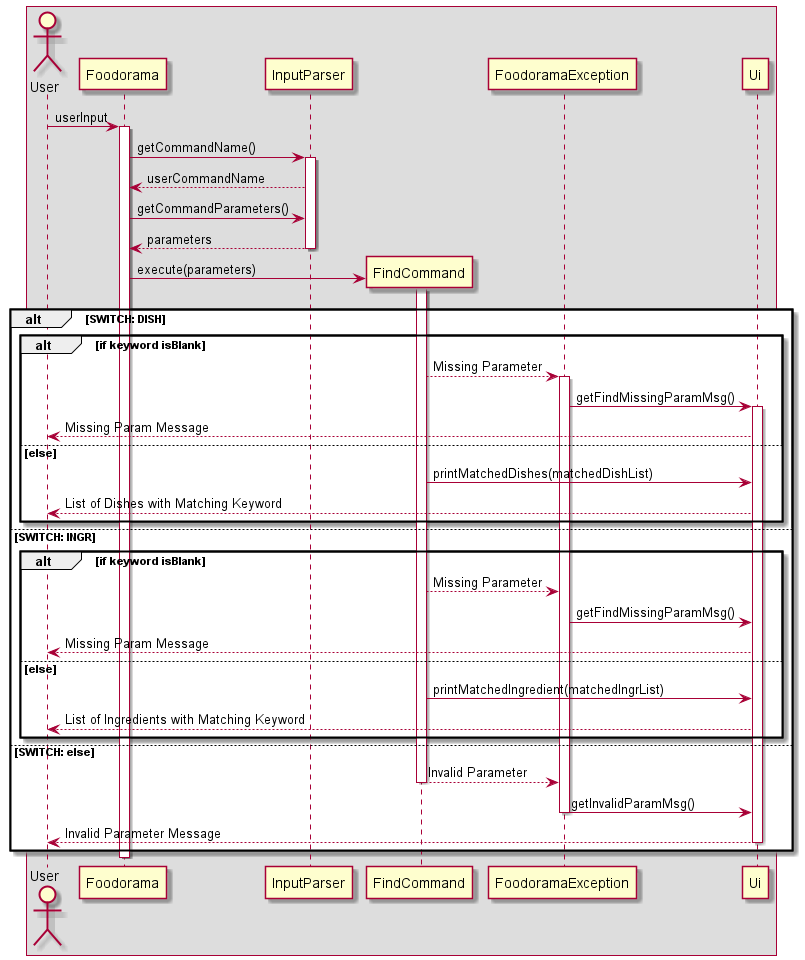

The diagram above was rendered by PlantUML. Its source (embedded in the PNG):
@startuml
'https://plantuml.com/sequence-diagram

Box
actor User 
User -> Foodorama: userInput
activate Foodorama
Foodorama -> InputParser: getCommandName()
activate InputParser
Foodorama <-- InputParser: userCommandName
Foodorama -> InputParser: getCommandParameters()
return parameters
create FindCommand
Foodorama -> FindCommand: execute(parameters)
deactivate InputParser
activate FindCommand

alt SWITCH: DISH
    alt if keyword isBlank
        FindCommand --> FoodoramaException: Missing Parameter
        activate FoodoramaException
        FoodoramaException -> Ui: getFindMissingParamMsg()
    activate Ui
        User <-- Ui: Missing Param Message
    else else
        FindCommand -> Ui: printMatchedDishes(matchedDishList)
        User <-- Ui: List of Dishes with Matching Keyword
    end

else SWITCH: INGR
    alt if keyword isBlank
        FindCommand --> FoodoramaException: Missing Parameter
        FoodoramaException -> Ui: getFindMissingParamMsg()
        User <-- Ui: Missing Param Message
    else else
        FindCommand -> Ui: printMatchedIngredient(matchedIngrList)
        User <-- Ui: List of Ingredients with Matching Keyword
    end

else SWITCH: else
    FindCommand --> FoodoramaException: Invalid Parameter
    deactivate FindCommand

    FoodoramaException -> Ui: getInvalidParamMsg()
    deactivate FoodoramaException
    User <-- Ui: Invalid Parameter Message
    deactivate Ui
end

deactivate Foodorama

@enduml